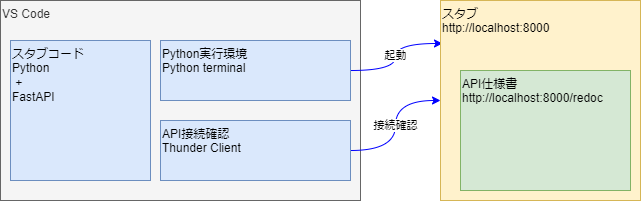

The diagram above was exported from draw.io. Its source (the exported page's mxGraphModel, read from the mxfile embedded in the PNG):
<mxGraphModel dx="654" dy="500" grid="1" gridSize="10" guides="1" tooltips="1" connect="1" arrows="1" fold="1" page="1" pageScale="1" pageWidth="827" pageHeight="1169" math="0" shadow="0">
  <root>
    <mxCell id="0" />
    <mxCell id="1" parent="0" />
    <mxCell id="2" value="VS Code" style="whiteSpace=wrap;html=1;fillColor=#f5f5f5;fontColor=#333333;strokeColor=#666666;align=left;verticalAlign=top;" vertex="1" parent="1">
      <mxGeometry x="80" y="120" width="360" height="200" as="geometry" />
    </mxCell>
    <mxCell id="9" value="起動" style="edgeStyle=orthogonalEdgeStyle;html=1;entryX=0.01;entryY=0.215;entryDx=0;entryDy=0;entryPerimeter=0;curved=1;strokeColor=#0000FF;" edge="1" parent="1" source="3" target="6">
      <mxGeometry relative="1" as="geometry" />
    </mxCell>
    <mxCell id="3" value="Python実行環境&lt;br&gt;Python terminal" style="whiteSpace=wrap;html=1;fillColor=#dae8fc;strokeColor=#6c8ebf;align=left;verticalAlign=top;" vertex="1" parent="1">
      <mxGeometry x="240" y="160" width="190" height="60" as="geometry" />
    </mxCell>
    <mxCell id="10" value="接続確認" style="edgeStyle=orthogonalEdgeStyle;curved=1;html=1;strokeColor=#0000FF;" edge="1" parent="1" source="4" target="6">
      <mxGeometry relative="1" as="geometry" />
    </mxCell>
    <mxCell id="4" value="API接続確認&lt;br&gt;Thunder Client" style="whiteSpace=wrap;html=1;fillColor=#dae8fc;strokeColor=#6c8ebf;align=left;verticalAlign=top;" vertex="1" parent="1">
      <mxGeometry x="240" y="240" width="190" height="60" as="geometry" />
    </mxCell>
    <mxCell id="5" value="スタブコード&lt;br&gt;Python&lt;br&gt;&amp;nbsp;+&lt;br&gt;FastAPI" style="whiteSpace=wrap;html=1;fillColor=#dae8fc;strokeColor=#6c8ebf;align=left;verticalAlign=top;" vertex="1" parent="1">
      <mxGeometry x="90" y="160" width="140" height="140" as="geometry" />
    </mxCell>
    <mxCell id="6" value="スタブ&lt;br&gt;http://localhost:8000" style="whiteSpace=wrap;html=1;fillColor=#fff2cc;strokeColor=#d6b656;align=left;verticalAlign=top;" vertex="1" parent="1">
      <mxGeometry x="520" y="120" width="200" height="200" as="geometry" />
    </mxCell>
    <mxCell id="7" value="API仕様書&lt;br&gt;http://localhost:8000/redoc" style="whiteSpace=wrap;html=1;fillColor=#d5e8d4;strokeColor=#82b366;align=left;verticalAlign=top;" vertex="1" parent="1">
      <mxGeometry x="540" y="190" width="170" height="120" as="geometry" />
    </mxCell>
  </root>
</mxGraphModel>